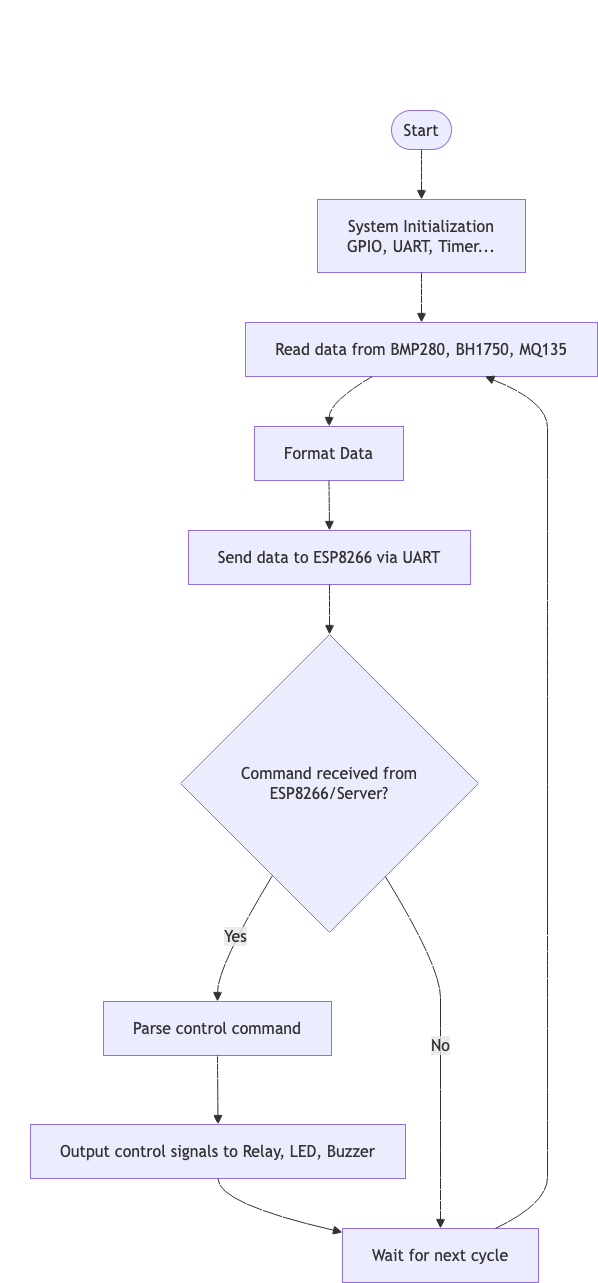

The diagram above was exported from draw.io. Its source (the exported page's mxGraphModel, read from the mxfile embedded in the PNG):
<mxGraphModel dx="306" dy="287" grid="1" gridSize="10" guides="1" tooltips="1" connect="1" arrows="1" fold="1" page="1" pageScale="1" pageWidth="850" pageHeight="1100" background="#ffffff" math="0" shadow="0">
  <root>
    <mxCell id="0" />
    <mxCell id="1" parent="0" />
    <UserObject label="" mermaidData="{&#10;  &quot;data&quot;: &quot;flowchart TD\n    Start([Start]) --&gt; Init[System Initialization &lt;br&gt; GPIO, UART, Timer...]\n    Init --&gt; ReadSensors[Read data from BMP280, BH1750, MQ135]\n    ReadSensors --&gt; FormatData[Format Data]\n    FormatData --&gt; SendESP[Send data to ESP8266 via UART]\n    SendESP --&gt; CheckUART{Command received from &lt;br&gt; ESP8266/Server?}\n    \n    CheckUART -- Yes --&gt; ParseCmd[Parse control command]\n    ParseCmd --&gt; ControlRelay[Output control signals to Relay, LED, Buzzer]\n    ControlRelay --&gt; Delay[Wait for next cycle]\n    \n    CheckUART -- No --&gt; Delay\n    Delay --&gt; ReadSensors&quot;,&#10;  &quot;config&quot;: null&#10;}" id="f9OhlqKAd144s1rNFiaD-1">
      <mxCell style="group;transparentBounds=1;editIcon=1;lockedGroup=0;groupPadding=10;" parent="1" connectable="0" vertex="1">
        <mxGeometry as="geometry" />
      </mxCell>
    </UserObject>
    <UserObject label="Start" mermaidId="n:Start" mermaidBaseStyle="html=1;rounded=1;whiteSpace=wrap;arcSize=50;strokeWidth=1;fillColor=light-dark(#ECECFF,#1f2020);strokeColor=light-dark(#9370DB,#cccccc);fontColor=light-dark(#333333,#cccccc);fontFamily=Trebuchet MS,Verdana,Arial,sans-serif;fontSize=16;" mermaidBaseValue="Start" id="f9OhlqKAd144s1rNFiaD-2">
      <mxCell style="html=1;rounded=1;whiteSpace=wrap;arcSize=50;strokeWidth=1;fillColor=light-dark(#ECECFF,#1f2020);strokeColor=light-dark(#9370DB,#cccccc);fontColor=light-dark(#333333,#cccccc);fontFamily=Trebuchet MS,Verdana,Arial,sans-serif;fontSize=16;" parent="f9OhlqKAd144s1rNFiaD-1" vertex="1">
        <mxGeometry x="391" y="110" width="60" height="39" as="geometry" />
      </mxCell>
    </UserObject>
    <UserObject label="System Initialization&#10;GPIO, UART, Timer..." mermaidId="n:Init" mermaidBaseStyle="html=1;whiteSpace=wrap;strokeWidth=1;fillColor=light-dark(#ECECFF,#1f2020);strokeColor=light-dark(#9370DB,#cccccc);fontColor=light-dark(#333333,#cccccc);fontFamily=Trebuchet MS,Verdana,Arial,sans-serif;fontSize=16;" mermaidBaseValue="System Initialization&#10;GPIO, UART, Timer..." id="f9OhlqKAd144s1rNFiaD-3">
      <mxCell style="html=1;whiteSpace=wrap;strokeWidth=1;fillColor=light-dark(#ECECFF,#1f2020);strokeColor=light-dark(#9370DB,#cccccc);fontColor=light-dark(#333333,#cccccc);fontFamily=Trebuchet MS,Verdana,Arial,sans-serif;fontSize=16;" parent="f9OhlqKAd144s1rNFiaD-1" vertex="1">
        <mxGeometry x="317" y="199" width="208" height="73" as="geometry" />
      </mxCell>
    </UserObject>
    <UserObject label="Read data from BMP280, BH1750, MQ135" mermaidId="n:ReadSensors" mermaidBaseStyle="html=1;whiteSpace=wrap;strokeWidth=1;fillColor=light-dark(#ECECFF,#1f2020);strokeColor=light-dark(#9370DB,#cccccc);fontColor=light-dark(#333333,#cccccc);fontFamily=Trebuchet MS,Verdana,Arial,sans-serif;fontSize=16;" mermaidBaseValue="Read data from BMP280, BH1750, MQ135" id="f9OhlqKAd144s1rNFiaD-4">
      <mxCell style="html=1;whiteSpace=wrap;strokeWidth=1;fillColor=light-dark(#ECECFF,#1f2020);strokeColor=light-dark(#9370DB,#cccccc);fontColor=light-dark(#333333,#cccccc);fontFamily=Trebuchet MS,Verdana,Arial,sans-serif;fontSize=16;" parent="f9OhlqKAd144s1rNFiaD-1" vertex="1">
        <mxGeometry x="245" y="322" width="352" height="54" as="geometry" />
      </mxCell>
    </UserObject>
    <UserObject label="Format Data" mermaidId="n:FormatData" mermaidBaseStyle="html=1;whiteSpace=wrap;strokeWidth=1;fillColor=light-dark(#ECECFF,#1f2020);strokeColor=light-dark(#9370DB,#cccccc);fontColor=light-dark(#333333,#cccccc);fontFamily=Trebuchet MS,Verdana,Arial,sans-serif;fontSize=16;" mermaidBaseValue="Format Data" id="f9OhlqKAd144s1rNFiaD-5">
      <mxCell style="html=1;whiteSpace=wrap;strokeWidth=1;fillColor=light-dark(#ECECFF,#1f2020);strokeColor=light-dark(#9370DB,#cccccc);fontColor=light-dark(#333333,#cccccc);fontFamily=Trebuchet MS,Verdana,Arial,sans-serif;fontSize=16;" parent="f9OhlqKAd144s1rNFiaD-1" vertex="1">
        <mxGeometry x="254" y="426" width="149" height="54" as="geometry" />
      </mxCell>
    </UserObject>
    <UserObject label="Send data to ESP8266 via UART" mermaidId="n:SendESP" mermaidBaseStyle="html=1;whiteSpace=wrap;strokeWidth=1;fillColor=light-dark(#ECECFF,#1f2020);strokeColor=light-dark(#9370DB,#cccccc);fontColor=light-dark(#333333,#cccccc);fontFamily=Trebuchet MS,Verdana,Arial,sans-serif;fontSize=16;" mermaidBaseValue="Send data to ESP8266 via UART" id="f9OhlqKAd144s1rNFiaD-6">
      <mxCell style="html=1;whiteSpace=wrap;strokeWidth=1;fillColor=light-dark(#ECECFF,#1f2020);strokeColor=light-dark(#9370DB,#cccccc);fontColor=light-dark(#333333,#cccccc);fontFamily=Trebuchet MS,Verdana,Arial,sans-serif;fontSize=16;" parent="f9OhlqKAd144s1rNFiaD-1" vertex="1">
        <mxGeometry x="188" y="530" width="282" height="54" as="geometry" />
      </mxCell>
    </UserObject>
    <UserObject label="Command received from&#10;ESP8266/Server?" mermaidId="n:CheckUART" mermaidBaseStyle="rhombus;html=1;strokeWidth=1;whiteSpace=wrap;fillColor=light-dark(#ECECFF,#1f2020);strokeColor=light-dark(#9370DB,#cccccc);fontColor=light-dark(#333333,#cccccc);fontFamily=Trebuchet MS,Verdana,Arial,sans-serif;fontSize=16;" mermaidBaseValue="Command received from&#10;ESP8266/Server?" id="f9OhlqKAd144s1rNFiaD-7">
      <mxCell style="rhombus;html=1;strokeWidth=1;whiteSpace=wrap;fillColor=light-dark(#ECECFF,#1f2020);strokeColor=light-dark(#9370DB,#cccccc);fontColor=light-dark(#333333,#cccccc);fontFamily=Trebuchet MS,Verdana,Arial,sans-serif;fontSize=16;" parent="f9OhlqKAd144s1rNFiaD-1" vertex="1">
        <mxGeometry x="180" y="634" width="298" height="298" as="geometry" />
      </mxCell>
    </UserObject>
    <UserObject label="Parse control command" mermaidId="n:ParseCmd" mermaidBaseStyle="html=1;whiteSpace=wrap;strokeWidth=1;fillColor=light-dark(#ECECFF,#1f2020);strokeColor=light-dark(#9370DB,#cccccc);fontColor=light-dark(#333333,#cccccc);fontFamily=Trebuchet MS,Verdana,Arial,sans-serif;fontSize=16;" mermaidBaseValue="Parse control command" id="f9OhlqKAd144s1rNFiaD-8">
      <mxCell style="html=1;whiteSpace=wrap;strokeWidth=1;fillColor=light-dark(#ECECFF,#1f2020);strokeColor=light-dark(#9370DB,#cccccc);fontColor=light-dark(#333333,#cccccc);fontFamily=Trebuchet MS,Verdana,Arial,sans-serif;fontSize=16;" parent="f9OhlqKAd144s1rNFiaD-1" vertex="1">
        <mxGeometry x="103" y="1001" width="228" height="54" as="geometry" />
      </mxCell>
    </UserObject>
    <UserObject label="Output control signals to Relay, LED, Buzzer" mermaidId="n:ControlRelay" mermaidBaseStyle="html=1;whiteSpace=wrap;strokeWidth=1;fillColor=light-dark(#ECECFF,#1f2020);strokeColor=light-dark(#9370DB,#cccccc);fontColor=light-dark(#333333,#cccccc);fontFamily=Trebuchet MS,Verdana,Arial,sans-serif;fontSize=16;" mermaidBaseValue="Output control signals to Relay, LED, Buzzer" id="f9OhlqKAd144s1rNFiaD-9">
      <mxCell style="html=1;whiteSpace=wrap;strokeWidth=1;fillColor=light-dark(#ECECFF,#1f2020);strokeColor=light-dark(#9370DB,#cccccc);fontColor=light-dark(#333333,#cccccc);fontFamily=Trebuchet MS,Verdana,Arial,sans-serif;fontSize=16;" parent="f9OhlqKAd144s1rNFiaD-1" vertex="1">
        <mxGeometry x="30" y="1124" width="375" height="54" as="geometry" />
      </mxCell>
    </UserObject>
    <UserObject label="Wait for next cycle" mermaidId="n:Delay" mermaidBaseStyle="html=1;whiteSpace=wrap;strokeWidth=1;fillColor=light-dark(#ECECFF,#1f2020);strokeColor=light-dark(#9370DB,#cccccc);fontColor=light-dark(#333333,#cccccc);fontFamily=Trebuchet MS,Verdana,Arial,sans-serif;fontSize=16;" mermaidBaseValue="Wait for next cycle" id="f9OhlqKAd144s1rNFiaD-10">
      <mxCell style="html=1;whiteSpace=wrap;strokeWidth=1;fillColor=light-dark(#ECECFF,#1f2020);strokeColor=light-dark(#9370DB,#cccccc);fontColor=light-dark(#333333,#cccccc);fontFamily=Trebuchet MS,Verdana,Arial,sans-serif;fontSize=16;" parent="f9OhlqKAd144s1rNFiaD-1" vertex="1">
        <mxGeometry x="342" y="1228" width="196" height="54" as="geometry" />
      </mxCell>
    </UserObject>
    <UserObject label="" mermaidId="e:Start-&gt;Init#0" mermaidBaseStyle="curved=1;startArrow=none;endArrow=block;endSize=7;strokeColor=light-dark(#333333,#cccccc);exitX=0.5;exitY=1;entryX=0.5;entryY=0;" mermaidBaseValue="" id="f9OhlqKAd144s1rNFiaD-11">
      <mxCell style="curved=1;startArrow=none;endArrow=block;endSize=7;strokeColor=light-dark(#333333,#cccccc);exitX=0.5;exitY=1;entryX=0.5;entryY=0;rounded=0;" parent="f9OhlqKAd144s1rNFiaD-1" source="f9OhlqKAd144s1rNFiaD-2" target="f9OhlqKAd144s1rNFiaD-3" edge="1">
        <mxGeometry relative="1" as="geometry">
          <Array as="points" />
        </mxGeometry>
      </mxCell>
    </UserObject>
    <UserObject label="" mermaidId="e:Init-&gt;ReadSensors#0" mermaidBaseStyle="curved=1;startArrow=none;endArrow=block;endSize=7;strokeColor=light-dark(#333333,#cccccc);exitX=0.5;exitY=1;entryX=0.5;entryY=0;" mermaidBaseValue="" id="f9OhlqKAd144s1rNFiaD-12">
      <mxCell style="curved=1;startArrow=none;endArrow=block;endSize=7;strokeColor=light-dark(#333333,#cccccc);exitX=0.5;exitY=1;entryX=0.5;entryY=0;rounded=0;" parent="f9OhlqKAd144s1rNFiaD-1" source="f9OhlqKAd144s1rNFiaD-3" target="f9OhlqKAd144s1rNFiaD-4" edge="1">
        <mxGeometry relative="1" as="geometry">
          <Array as="points" />
        </mxGeometry>
      </mxCell>
    </UserObject>
    <UserObject label="" mermaidId="e:ReadSensors-&gt;FormatData#0" mermaidBaseStyle="curved=1;startArrow=none;endArrow=block;endSize=7;strokeColor=light-dark(#333333,#cccccc);exitX=0.36;exitY=1;entryX=0.5;entryY=0;" mermaidBaseValue="" id="f9OhlqKAd144s1rNFiaD-13">
      <mxCell style="curved=1;startArrow=none;endArrow=block;endSize=7;strokeColor=light-dark(#333333,#cccccc);exitX=0.36;exitY=1;entryX=0.5;entryY=0;rounded=0;" parent="f9OhlqKAd144s1rNFiaD-1" source="f9OhlqKAd144s1rNFiaD-4" target="f9OhlqKAd144s1rNFiaD-5" edge="1">
        <mxGeometry relative="1" as="geometry">
          <Array as="points">
            <mxPoint x="329" y="401" />
          </Array>
        </mxGeometry>
      </mxCell>
    </UserObject>
    <UserObject label="" mermaidId="e:FormatData-&gt;SendESP#0" mermaidBaseStyle="curved=1;startArrow=none;endArrow=block;endSize=7;strokeColor=light-dark(#333333,#cccccc);exitX=0.5;exitY=1;entryX=0.5;entryY=0;" mermaidBaseValue="" id="f9OhlqKAd144s1rNFiaD-14">
      <mxCell style="curved=1;startArrow=none;endArrow=block;endSize=7;strokeColor=light-dark(#333333,#cccccc);exitX=0.5;exitY=1;entryX=0.5;entryY=0;rounded=0;" parent="f9OhlqKAd144s1rNFiaD-1" source="f9OhlqKAd144s1rNFiaD-5" target="f9OhlqKAd144s1rNFiaD-6" edge="1">
        <mxGeometry relative="1" as="geometry">
          <Array as="points" />
        </mxGeometry>
      </mxCell>
    </UserObject>
    <UserObject label="" mermaidId="e:SendESP-&gt;CheckUART#0" mermaidBaseStyle="curved=1;startArrow=none;endArrow=block;endSize=7;strokeColor=light-dark(#333333,#cccccc);exitX=0.5;exitY=1;entryX=0.5;entryY=0;" mermaidBaseValue="" id="f9OhlqKAd144s1rNFiaD-15">
      <mxCell style="curved=1;startArrow=none;endArrow=block;endSize=7;strokeColor=light-dark(#333333,#cccccc);exitX=0.5;exitY=1;entryX=0.5;entryY=0;rounded=0;" parent="f9OhlqKAd144s1rNFiaD-1" source="f9OhlqKAd144s1rNFiaD-6" target="f9OhlqKAd144s1rNFiaD-7" edge="1">
        <mxGeometry relative="1" as="geometry">
          <Array as="points" />
        </mxGeometry>
      </mxCell>
    </UserObject>
    <UserObject label="Yes" mermaidId="e:CheckUART-&gt;ParseCmd#0" mermaidBaseStyle="curved=1;startArrow=none;endArrow=block;endSize=7;strokeColor=light-dark(#333333,#cccccc);html=1;fontSize=16;labelBackgroundColor=light-dark(#E8E8E88D,#2a2a2a8D);fontFamily=Trebuchet MS,Verdana,Arial,sans-serif;fontColor=light-dark(#333333,#cccccc);exitX=0.19;exitY=1;entryX=0.5;entryY=0;" mermaidBaseValue="Yes" id="f9OhlqKAd144s1rNFiaD-16">
      <mxCell style="curved=1;startArrow=none;endArrow=block;endSize=7;strokeColor=light-dark(#333333,#cccccc);html=1;fontSize=16;labelBackgroundColor=light-dark(#E8E8E88D,#2a2a2a8D);fontFamily=Trebuchet MS,Verdana,Arial,sans-serif;fontColor=light-dark(#333333,#cccccc);exitX=0.19;exitY=1;entryX=0.5;entryY=0;rounded=0;" parent="f9OhlqKAd144s1rNFiaD-1" source="f9OhlqKAd144s1rNFiaD-7" target="f9OhlqKAd144s1rNFiaD-8" edge="1">
        <mxGeometry relative="1" as="geometry">
          <Array as="points">
            <mxPoint x="217" y="966" />
          </Array>
        </mxGeometry>
      </mxCell>
    </UserObject>
    <UserObject label="" mermaidId="e:ParseCmd-&gt;ControlRelay#0" mermaidBaseStyle="curved=1;startArrow=none;endArrow=block;endSize=7;strokeColor=light-dark(#333333,#cccccc);exitX=0.5;exitY=1;entryX=0.5;entryY=0;" mermaidBaseValue="" id="f9OhlqKAd144s1rNFiaD-17">
      <mxCell style="curved=1;startArrow=none;endArrow=block;endSize=7;strokeColor=light-dark(#333333,#cccccc);exitX=0.5;exitY=1;entryX=0.5;entryY=0;rounded=0;" parent="f9OhlqKAd144s1rNFiaD-1" source="f9OhlqKAd144s1rNFiaD-8" target="f9OhlqKAd144s1rNFiaD-9" edge="1">
        <mxGeometry relative="1" as="geometry">
          <Array as="points" />
        </mxGeometry>
      </mxCell>
    </UserObject>
    <UserObject label="" mermaidId="e:ControlRelay-&gt;Delay#0" mermaidBaseStyle="curved=1;startArrow=none;endArrow=block;endSize=7;strokeColor=light-dark(#333333,#cccccc);exitX=0.5;exitY=1;entryX=0;entryY=0.07;" mermaidBaseValue="" id="f9OhlqKAd144s1rNFiaD-18">
      <mxCell style="curved=1;startArrow=none;endArrow=block;endSize=7;strokeColor=light-dark(#333333,#cccccc);exitX=0.5;exitY=1;entryX=0;entryY=0.07;rounded=0;" parent="f9OhlqKAd144s1rNFiaD-1" source="f9OhlqKAd144s1rNFiaD-9" target="f9OhlqKAd144s1rNFiaD-10" edge="1">
        <mxGeometry relative="1" as="geometry">
          <Array as="points">
            <mxPoint x="217" y="1203" />
          </Array>
        </mxGeometry>
      </mxCell>
    </UserObject>
    <UserObject label="No" mermaidId="e:CheckUART-&gt;Delay#0" mermaidBaseStyle="curved=1;startArrow=none;endArrow=block;endSize=7;strokeColor=light-dark(#333333,#cccccc);html=1;fontSize=16;labelBackgroundColor=light-dark(#E8E8E88D,#2a2a2a8D);fontFamily=Trebuchet MS,Verdana,Arial,sans-serif;fontColor=light-dark(#333333,#cccccc);exitX=0.8;exitY=1;entryX=0.5;entryY=0;" mermaidBaseValue="No" id="f9OhlqKAd144s1rNFiaD-19">
      <mxCell style="curved=1;startArrow=none;endArrow=block;endSize=7;strokeColor=light-dark(#333333,#cccccc);html=1;fontSize=16;labelBackgroundColor=light-dark(#E8E8E88D,#2a2a2a8D);fontFamily=Trebuchet MS,Verdana,Arial,sans-serif;fontColor=light-dark(#333333,#cccccc);exitX=0.8;exitY=1;entryX=0.5;entryY=0;rounded=0;" parent="f9OhlqKAd144s1rNFiaD-1" source="f9OhlqKAd144s1rNFiaD-7" target="f9OhlqKAd144s1rNFiaD-10" edge="1">
        <mxGeometry relative="1" as="geometry">
          <Array as="points">
            <mxPoint x="440" y="966" />
            <mxPoint x="440" y="1028" />
            <mxPoint x="440" y="1089" />
            <mxPoint x="440" y="1151" />
            <mxPoint x="440" y="1203" />
          </Array>
        </mxGeometry>
      </mxCell>
    </UserObject>
    <UserObject label="" mermaidId="e:Delay-&gt;ReadSensors#0" mermaidBaseStyle="curved=1;startArrow=none;endArrow=block;endSize=7;strokeColor=light-dark(#333333,#cccccc);exitX=0.78;exitY=0;entryX=0.68;entryY=1;" mermaidBaseValue="" id="f9OhlqKAd144s1rNFiaD-20">
      <mxCell style="curved=1;startArrow=none;endArrow=block;endSize=7;strokeColor=light-dark(#333333,#cccccc);exitX=0.78;exitY=0;entryX=0.68;entryY=1;rounded=0;" parent="f9OhlqKAd144s1rNFiaD-1" source="f9OhlqKAd144s1rNFiaD-10" target="f9OhlqKAd144s1rNFiaD-4" edge="1">
        <mxGeometry relative="1" as="geometry">
          <Array as="points">
            <mxPoint x="547" y="1203" />
            <mxPoint x="547" y="1151" />
            <mxPoint x="547" y="1089" />
            <mxPoint x="547" y="1028" />
            <mxPoint x="547" y="966" />
            <mxPoint x="547" y="783" />
            <mxPoint x="547" y="609" />
            <mxPoint x="547" y="557" />
            <mxPoint x="547" y="505" />
            <mxPoint x="547" y="453" />
            <mxPoint x="547" y="401" />
          </Array>
        </mxGeometry>
      </mxCell>
    </UserObject>
  </root>
</mxGraphModel>